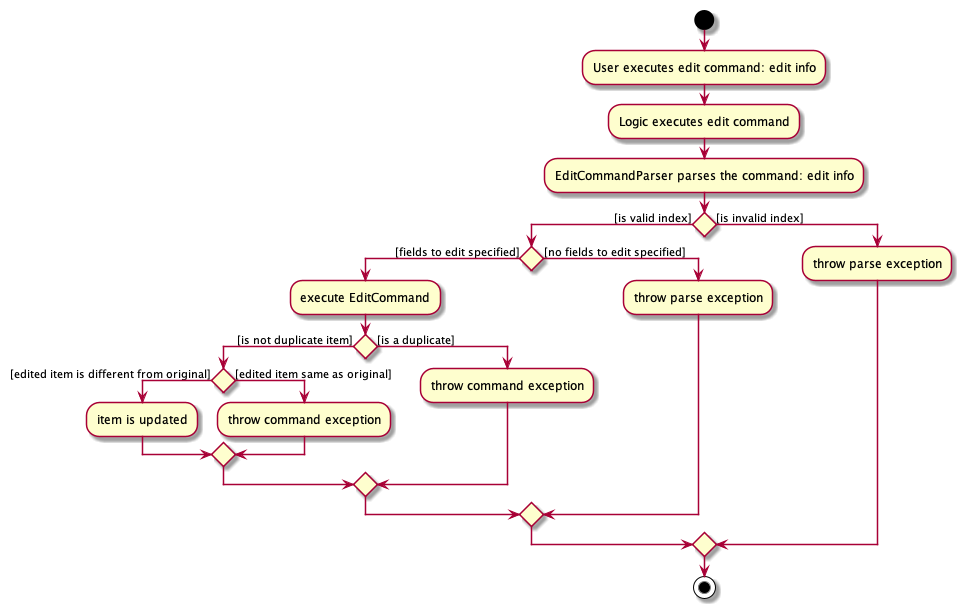

The diagram above was rendered by PlantUML. Its source (embedded in the PNG):
@startuml
start
:User executes edit command: edit info;
:Logic executes edit command;
:EditCommandParser parses the command: edit info;

if () then ([is valid index])


    if () then ([fields to edit specified])
    :execute EditCommand;

        if () then ([is not duplicate item])
            if () then ([edited item is different from original])
            :item is updated;
            else ([edited item same as original])
            :throw command exception;
            endif

        else ([is a duplicate])
        :throw command exception;

        endif

    else ([no fields to edit specified])
    :throw parse exception;
    endif

else ([is invalid index])
    :throw parse exception;

endif
stop

@enduml